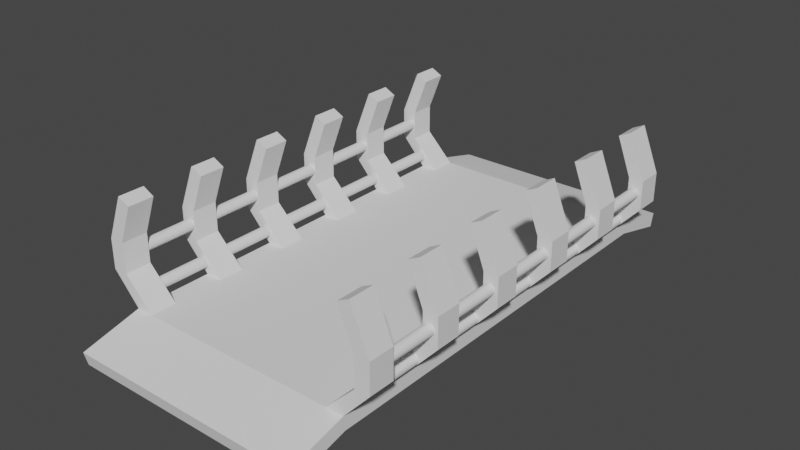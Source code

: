 # Source: MiddleBridge.blend  (saved by Blender 2.91.10; exported with 4.5.12 LTS)
import bpy
from mathutils import Matrix  # noqa: F401  (used for matrix-valued properties, if any)

bpy.ops.wm.read_factory_settings(use_empty=True)
scene = bpy.context.scene
scene.name = 'Scene'

# ---- collections
col_collection = bpy.data.collections.new('Collection'); scene.collection.children.link(col_collection)

# ---- world
world_world = bpy.data.worlds.new('World'); scene.world = world_world
world_world.use_nodes = True; world_world.node_tree.nodes.clear()
_N = world_world.node_tree.nodes; _L = world_world.node_tree.links
n0 = _N.new('ShaderNodeOutputWorld'); n0.name = 'World Output'; n0.location = (300, 300)
n1 = _N.new('ShaderNodeBackground'); n1.name = 'Background'; n1.location = (10, 300)
n1.inputs[0].default_value = (0.05088, 0.05088, 0.05088, 1.0)
_L.new(n1.outputs[0], n0.inputs[0])
n0.is_active_output = True
world_world.color = (0.05088, 0.05088, 0.05088)
world_world.use_sun_shadow = False
world_world.sun_shadow_jitter_overblur = 0.0

# ---- meshes
me_plane = bpy.data.meshes.new('Plane')
me_plane.from_pydata([(3.4, -7.0, 0.0), (3.4, 7.0, 0.0), (3.4, -6.125, 0.0), (3.4, -5.25, 0.0), (3.4, -4.375, 0.0), (3.4, -3.5, 0.0), (3.4, -2.625, 0.0), (3.4, -1.75, 0.0), (3.4, -0.875, 0.0), (3.4, 0.0, 0.0), (3.4, 0.875, 0.0), (3.4, 1.75, 0.0), (3.4, 2.625, 0.0), (3.4, 3.5, 0.0), (3.4, 4.375, 0.0), (3.4, 5.25, 0.0), (3.4, 6.125, 0.0), (3.4, -9.0, -0.5), (3.4, 9.0, -0.5), (0.0, -7.0, 0.0), (0.0, 7.0, 0.0), (0.0, -6.125, 0.0), (0.0, -5.25, 0.0), (0.0, -4.375, 0.0), (0.0, -3.5, 0.0), (0.0, -2.625, 0.0), (0.0, -1.75, 0.0), (0.0, -0.875, 0.0), (0.0, 0.0, 0.0), (0.0, 0.875, 0.0), (0.0, 1.75, 0.0), (0.0, 2.625, 0.0), (0.0, 3.5, 0.0), (0.0, 4.375, 0.0), (0.0, 5.25, 0.0), (0.0, 6.125, 0.0), (0.0, -9.0, -0.5), (0.0, 9.0, -0.5), (4.0, -7.0, 0.0), (4.0, 7.0, 0.0), (4.0, -6.125, 0.0), (4.0, -5.25, 0.0), (4.0, -4.375, 0.0), (4.0, -3.5, 0.0), (4.0, -2.625, 0.0), (4.0, -1.75, 0.0), (4.0, -0.875, 0.0), (4.0, 0.0, 0.0), (4.0, 0.875, 0.0), (4.0, 1.75, 0.0), (4.0, 2.625, 0.0), (4.0, 3.5, 0.0), (4.0, 4.375, 0.0), (4.0, 5.25, 0.0), (4.0, 6.125, 0.0), (4.0, -9.0, -0.5), (4.0, 9.0, -0.5), (3.4, -6.941, -0.4764), (3.4, 6.941, -0.4764), (3.4, -6.125, -0.48), (3.4, -5.25, -0.48), (3.4, -4.375, -0.48), (3.4, -3.5, -0.48), (3.4, -2.625, -0.48), (3.4, -1.75, -0.48), (3.4, -0.875, -0.48), (3.4, 0.0, -0.48), (3.4, 0.875, -0.48), (3.4, 1.75, -0.48), (3.4, 2.625, -0.48), (3.4, 3.5, -0.48), (3.4, 4.375, -0.48), (3.4, 5.25, -0.48), (3.4, 6.125, -0.48), (3.4, -8.884, -0.9657), (3.4, 8.884, -0.9657), (0.0, -6.941, -0.4764), (0.0, 6.941, -0.4764), (0.0, -6.125, -0.48), (0.0, -5.25, -0.48), (0.0, -4.375, -0.48), (0.0, -3.5, -0.48), (0.0, -2.625, -0.48), (0.0, -1.75, -0.48), (0.0, -0.875, -0.48), (0.0, 0.0, -0.48), (0.0, 0.875, -0.48), (0.0, 1.75, -0.48), (0.0, 2.625, -0.48), (0.0, 3.5, -0.48), (0.0, 4.375, -0.48), (0.0, 5.25, -0.48), (0.0, 6.125, -0.48), (0.0, -8.884, -0.9657), (0.0, 8.884, -0.9657), (4.0, -6.941, -0.4764), (4.0, 6.941, -0.4764), (4.0, -6.125, -0.48), (4.0, -5.25, -0.48), (4.0, -4.375, -0.48), (4.0, -3.5, -0.48), (4.0, -2.625, -0.48), (4.0, -1.75, -0.48), (4.0, -0.875, -0.48), (4.0, 0.0, -0.48), (4.0, 0.875, -0.48), (4.0, 1.75, -0.48), (4.0, 2.625, -0.48), (4.0, 3.5, -0.48), (4.0, 4.375, -0.48), (4.0, 5.25, -0.48), (4.0, 6.125, -0.48), (4.0, -8.884, -0.9657), (4.0, 8.884, -0.9657), (4.4, 6.125, 1.0), (4.4, 7.0, 1.0), (4.4, -7.0, 1.0), (4.4, -6.125, 1.0), (4.4, -4.375, 1.0), (4.4, -3.5, 1.0), (4.4, -1.75, 1.0), (4.4, -0.875, 1.0), (4.4, 0.875, 1.0), (4.4, 1.75, 1.0), (4.4, 3.5, 1.0), (4.4, 4.375, 1.0), (4.9, 6.125, 1.0), (4.9, 7.0, 1.0), (4.9, -7.0, 1.0), (4.9, -6.125, 1.0), (4.9, -4.375, 1.0), (4.9, -3.5, 1.0), (4.9, -1.75, 1.0), (4.9, -0.875, 1.0), (4.9, 0.875, 1.0), (4.9, 1.75, 1.0), (4.9, 3.5, 1.0), (4.9, 4.375, 1.0), (4.4, 6.125, 2.0), (4.4, 7.0, 2.0), (4.4, -7.0, 2.0), (4.4, -6.125, 2.0), (4.4, -4.375, 2.0), (4.4, -3.5, 2.0), (4.4, -1.75, 2.0), (4.4, -0.875, 2.0), (4.4, 0.875, 2.0), (4.4, 1.75, 2.0), (4.4, 3.5, 2.0), (4.4, 4.375, 2.0), (4.9, 6.125, 2.0), (4.9, 7.0, 2.0), (4.9, -7.0, 2.0), (4.9, -6.125, 2.0), (4.9, -4.375, 2.0), (4.9, -3.5, 2.0), (4.9, -1.75, 2.0), (4.9, -0.875, 2.0), (4.9, 0.875, 2.0), (4.9, 1.75, 2.0), (4.9, 3.5, 2.0), (4.9, 4.375, 2.0), (3.9, 6.125, 3.3), (3.9, 7.0, 3.3), (3.9, -7.0, 3.3), (3.9, -6.125, 3.3), (3.9, -4.375, 3.3), (3.9, -3.5, 3.3), (3.9, -1.75, 3.3), (3.9, -0.875, 3.3), (3.9, 0.875, 3.3), (3.9, 1.75, 3.3), (3.9, 3.5, 3.3), (3.9, 4.375, 3.3), (4.3, 6.125, 3.5), (4.3, 7.0, 3.5), (4.3, -7.0, 3.5), (4.3, -6.125, 3.5), (4.3, -4.375, 3.5), (4.3, -3.5, 3.5), (4.3, -1.75, 3.5), (4.3, -0.875, 3.5), (4.3, 0.875, 3.5), (4.3, 1.75, 3.5), (4.3, 3.5, 3.5), (4.3, 4.375, 3.5)], [], [(35, 16, 1, 20), (19, 0, 2, 21), (21, 2, 3, 22), (22, 3, 4, 23), (23, 4, 5, 24), (24, 5, 6, 25), (25, 6, 7, 26), (26, 7, 8, 27), (27, 8, 9, 28), (28, 9, 10, 29), (29, 10, 11, 30), (30, 11, 12, 31), (31, 12, 13, 32), (32, 13, 14, 33), (33, 14, 15, 34), (34, 15, 16, 35), (20, 1, 18, 37), (0, 19, 36, 17), (5, 4, 118, 119), (7, 6, 44, 45), (15, 14, 52, 53), (39, 1, 115, 127), (38, 40, 129, 128), (16, 15, 53, 54), (9, 8, 46, 47), (46, 8, 121, 133), (10, 9, 47, 48), (3, 2, 40, 41), (0, 17, 55, 38), (11, 10, 122, 123), (4, 3, 41, 42), (18, 1, 39, 56), (12, 11, 49, 50), (54, 39, 127, 126), (13, 12, 50, 51), (6, 5, 43, 44), (92, 77, 58, 73), (76, 78, 59, 57), (78, 79, 60, 59), (79, 80, 61, 60), (80, 81, 62, 61), (81, 82, 63, 62), (82, 83, 64, 63), (83, 84, 65, 64), (84, 85, 66, 65), (85, 86, 67, 66), (86, 87, 68, 67), (87, 88, 69, 68), (88, 89, 70, 69), (89, 90, 71, 70), (90, 91, 72, 71), (91, 92, 73, 72), (77, 94, 75, 58), (57, 74, 93, 76), (71, 109, 108, 70), (64, 102, 101, 63), (72, 110, 109, 71), (65, 103, 102, 64), (58, 96, 111, 73), (73, 111, 110, 72), (66, 104, 103, 65), (59, 97, 95, 57), (67, 105, 104, 66), (60, 98, 97, 59), (57, 95, 112, 74), (68, 106, 105, 67), (61, 99, 98, 60), (75, 113, 96, 58), (69, 107, 106, 68), (62, 100, 99, 61), (70, 108, 107, 69), (63, 101, 100, 62), (17, 36, 93, 74), (37, 18, 75, 94), (20, 37, 94, 77), (36, 19, 76, 93), (34, 35, 92, 91), (33, 34, 91, 90), (32, 33, 90, 89), (31, 32, 89, 88), (30, 31, 88, 87), (29, 30, 87, 86), (28, 29, 86, 85), (27, 28, 85, 84), (26, 27, 84, 83), (25, 26, 83, 82), (24, 25, 82, 81), (23, 24, 81, 80), (22, 23, 80, 79), (21, 22, 79, 78), (19, 21, 78, 76), (35, 20, 77, 92), (39, 54, 111, 96), (40, 38, 95, 97), (41, 40, 97, 98), (42, 41, 98, 99), (43, 42, 99, 100), (44, 43, 100, 101), (45, 44, 101, 102), (46, 45, 102, 103), (47, 46, 103, 104), (48, 47, 104, 105), (49, 48, 105, 106), (50, 49, 106, 107), (51, 50, 107, 108), (52, 51, 108, 109), (53, 52, 109, 110), (54, 53, 110, 111), (38, 55, 112, 95), (56, 39, 96, 113), (55, 17, 74, 112), (18, 56, 113, 75), (121, 120, 144, 145), (134, 135, 159, 158), (114, 126, 150, 138), (119, 118, 142, 143), (132, 133, 157, 156), (127, 115, 139, 151), (49, 11, 123, 135), (48, 49, 135, 134), (16, 54, 126, 114), (52, 14, 125, 137), (4, 42, 130, 118), (14, 13, 124, 125), (42, 43, 131, 130), (13, 51, 136, 124), (40, 2, 117, 129), (8, 7, 120, 121), (7, 45, 132, 120), (1, 16, 114, 115), (51, 52, 137, 136), (0, 38, 128, 116), (2, 0, 116, 117), (43, 5, 119, 131), (10, 48, 134, 122), (45, 46, 133, 132), (144, 156, 180, 168), (159, 147, 171, 183), (150, 151, 175, 174), (148, 160, 184, 172), (146, 158, 182, 170), (149, 148, 172, 173), (129, 117, 141, 153), (136, 137, 161, 160), (123, 122, 146, 147), (116, 128, 152, 140), (137, 125, 149, 161), (125, 124, 148, 149), (122, 134, 158, 146), (124, 136, 160, 148), (126, 127, 151, 150), (135, 123, 147, 159), (120, 132, 156, 144), (128, 129, 153, 152), (118, 130, 154, 142), (115, 114, 138, 139), (133, 121, 145, 157), (130, 131, 155, 154), (131, 119, 143, 155), (117, 116, 140, 141), (152, 153, 177, 176), (142, 154, 178, 166), (139, 138, 162, 163), (157, 145, 169, 181), (154, 155, 179, 178), (155, 143, 167, 179), (141, 140, 164, 165), (151, 139, 163, 175), (156, 157, 181, 180), (143, 142, 166, 167), (138, 150, 174, 162), (158, 159, 183, 182), (145, 144, 168, 169), (153, 141, 165, 177), (160, 161, 185, 184), (147, 146, 170, 171), (140, 152, 176, 164), (161, 149, 173, 185), (163, 162, 174, 175), (173, 172, 184, 185), (171, 170, 182, 183), (167, 166, 178, 179), (169, 168, 180, 181), (165, 164, 176, 177)])
_uv = me_plane.uv_layers.new(name='UVMap')
_uv.uv.foreach_set('vector', [0.5, 0.9375, 1.0, 0.9375, 1.0, 1.0, 0.5, 1.0, 0.5, 0.0, 1.0, 0.0, 1.0, 0.0625, 0.5, 0.0625, 0.5, 0.0625, 1.0, 0.0625, 1.0, 0.125, 0.5, 0.125, 0.5, 0.125, 1.0, 0.125, 1.0, 0.1875, 0.5, 0.1875, 0.5, 0.1875, 1.0, 0.1875, 1.0, 0.25, 0.5, 0.25, 0.5, 0.25, 1.0, 0.25, 1.0, 0.3125, 0.5, 0.3125, 0.5, 0.3125, 1.0, 0.3125, 1.0, 0.375, 0.5, 0.375, 0.5, 0.375, 1.0, 0.375, 1.0, 0.4375, 0.5, 0.4375, 0.5, 0.4375, 1.0, 0.4375, 1.0, 0.5, 0.5, 0.5, 0.5, 0.5, 1.0, 0.5, 1.0, 0.5625, 0.5, 0.5625, 0.5, 0.5625, 1.0, 0.5625, 1.0, 0.625, 0.5, 0.625, 0.5, 0.625, 1.0, 0.625, 1.0, 0.6875, 0.5, 0.6875, 0.5, 0.6875, 1.0, 0.6875, 1.0, 0.75, 0.5, 0.75, 0.5, 0.75, 1.0, 0.75, 1.0, 0.8125, 0.5, 0.8125, 0.5, 0.8125, 1.0, 0.8125, 1.0, 0.875, 0.5, 0.875, 0.5, 0.875, 1.0, 0.875, 1.0, 0.9375, 0.5, 0.9375, 0.5, 1.0, 1.0, 1.0, 1.0, 1.0, 0.5, 1.0, 1.0, 0.0, 0.5, 0.0, 0.5, 0.0, 1.0, 0.0, 1.0, 0.25, 1.0, 0.1875, 1.0, 0.1875, 1.0, 0.25, 1.0, 0.375, 1.0, 0.3125, 1.0, 0.3125, 1.0, 0.375, 1.0, 0.875, 1.0, 0.8125, 1.0, 0.8125, 1.0, 0.875, 1.0, 1.0, 1.0, 1.0, 1.0, 1.0, 1.0, 1.0, 1.0, 0.0, 1.0, 0.0625, 1.0, 0.0625, 1.0, 0.0, 1.0, 0.9375, 1.0, 0.875, 1.0, 0.875, 1.0, 0.9375, 1.0, 0.5, 1.0, 0.4375, 1.0, 0.4375, 1.0, 0.5, 1.0, 0.4375, 1.0, 0.4375, 1.0, 0.4375, 1.0, 0.4375, 1.0, 0.5625, 1.0, 0.5, 1.0, 0.5, 1.0, 0.5625, 1.0, 0.125, 1.0, 0.0625, 1.0, 0.0625, 1.0, 0.125, 1.0, 0.0, 1.0, 0.0, 1.0, 0.0, 1.0, 0.0, 1.0, 0.625, 1.0, 0.5625, 1.0, 0.5625, 1.0, 0.625, 1.0, 0.1875, 1.0, 0.125, 1.0, 0.125, 1.0, 0.1875, 1.0, 1.0, 1.0, 1.0, 1.0, 1.0, 1.0, 1.0, 1.0, 0.6875, 1.0, 0.625, 1.0, 0.625, 1.0, 0.6875, 1.0, 0.9375, 1.0, 1.0, 1.0, 1.0, 1.0, 0.9375, 1.0, 0.75, 1.0, 0.6875, 1.0, 0.6875, 1.0, 0.75, 1.0, 0.3125, 1.0, 0.25, 1.0, 0.25, 1.0, 0.3125, 0.5, 0.9375, 0.5, 1.0, 1.0, 1.0, 1.0, 0.9375, 0.5, 0.0, 0.5, 0.0625, 1.0, 0.0625, 1.0, 0.0, 0.5, 0.0625, 0.5, 0.125, 1.0, 0.125, 1.0, 0.0625, 0.5, 0.125, 0.5, 0.1875, 1.0, 0.1875, 1.0, 0.125, 0.5, 0.1875, 0.5, 0.25, 1.0, 0.25, 1.0, 0.1875, 0.5, 0.25, 0.5, 0.3125, 1.0, 0.3125, 1.0, 0.25, 0.5, 0.3125, 0.5, 0.375, 1.0, 0.375, 1.0, 0.3125, 0.5, 0.375, 0.5, 0.4375, 1.0, 0.4375, 1.0, 0.375, 0.5, 0.4375, 0.5, 0.5, 1.0, 0.5, 1.0, 0.4375, 0.5, 0.5, 0.5, 0.5625, 1.0, 0.5625, 1.0, 0.5, 0.5, 0.5625, 0.5, 0.625, 1.0, 0.625, 1.0, 0.5625, 0.5, 0.625, 0.5, 0.6875, 1.0, 0.6875, 1.0, 0.625, 0.5, 0.6875, 0.5, 0.75, 1.0, 0.75, 1.0, 0.6875, 0.5, 0.75, 0.5, 0.8125, 1.0, 0.8125, 1.0, 0.75, 0.5, 0.8125, 0.5, 0.875, 1.0, 0.875, 1.0, 0.8125, 0.5, 0.875, 0.5, 0.9375, 1.0, 0.9375, 1.0, 0.875, 0.5, 1.0, 0.5, 1.0, 1.0, 1.0, 1.0, 1.0, 1.0, 0.0, 1.0, 0.0, 0.5, 0.0, 0.5, 0.0, 1.0, 0.8125, 1.0, 0.8125, 1.0, 0.75, 1.0, 0.75, 1.0, 0.375, 1.0, 0.375, 1.0, 0.3125, 1.0, 0.3125, 1.0, 0.875, 1.0, 0.875, 1.0, 0.8125, 1.0, 0.8125, 1.0, 0.4375, 1.0, 0.4375, 1.0, 0.375, 1.0, 0.375, 1.0, 1.0, 1.0, 1.0, 1.0, 0.9375, 1.0, 0.9375, 1.0, 0.9375, 1.0, 0.9375, 1.0, 0.875, 1.0, 0.875, 1.0, 0.5, 1.0, 0.5, 1.0, 0.4375, 1.0, 0.4375, 1.0, 0.0625, 1.0, 0.0625, 1.0, 0.0, 1.0, 0.0, 1.0, 0.5625, 1.0, 0.5625, 1.0, 0.5, 1.0, 0.5, 1.0, 0.125, 1.0, 0.125, 1.0, 0.0625, 1.0, 0.0625, 1.0, 0.0, 1.0, 0.0, 1.0, 0.0, 1.0, 0.0, 1.0, 0.625, 1.0, 0.625, 1.0, 0.5625, 1.0, 0.5625, 1.0, 0.1875, 1.0, 0.1875, 1.0, 0.125, 1.0, 0.125, 1.0, 1.0, 1.0, 1.0, 1.0, 1.0, 1.0, 1.0, 1.0, 0.6875, 1.0, 0.6875, 1.0, 0.625, 1.0, 0.625, 1.0, 0.25, 1.0, 0.25, 1.0, 0.1875, 1.0, 0.1875, 1.0, 0.75, 1.0, 0.75, 1.0, 0.6875, 1.0, 0.6875, 1.0, 0.3125, 1.0, 0.3125, 1.0, 0.25, 1.0, 0.25, 1.0, 0.0, 0.5, 0.0, 0.5, 0.0, 1.0, 0.0, 0.5, 1.0, 1.0, 1.0, 1.0, 1.0, 0.5, 1.0, 0.5, 1.0, 0.5, 1.0, 0.5, 1.0, 0.5, 1.0, 0.5, 0.0, 0.5, 0.0, 0.5, 0.0, 0.5, 0.0, 0.5, 0.875, 0.5, 0.9375, 0.5, 0.9375, 0.5, 0.875, 0.5, 0.8125, 0.5, 0.875, 0.5, 0.875, 0.5, 0.8125, 0.5, 0.75, 0.5, 0.8125, 0.5, 0.8125, 0.5, 0.75, 0.5, 0.6875, 0.5, 0.75, 0.5, 0.75, 0.5, 0.6875, 0.5, 0.625, 0.5, 0.6875, 0.5, 0.6875, 0.5, 0.625, 0.5, 0.5625, 0.5, 0.625, 0.5, 0.625, 0.5, 0.5625, 0.5, 0.5, 0.5, 0.5625, 0.5, 0.5625, 0.5, 0.5, 0.5, 0.4375, 0.5, 0.5, 0.5, 0.5, 0.5, 0.4375, 0.5, 0.375, 0.5, 0.4375, 0.5, 0.4375, 0.5, 0.375, 0.5, 0.3125, 0.5, 0.375, 0.5, 0.375, 0.5, 0.3125, 0.5, 0.25, 0.5, 0.3125, 0.5, 0.3125, 0.5, 0.25, 0.5, 0.1875, 0.5, 0.25, 0.5, 0.25, 0.5, 0.1875, 0.5, 0.125, 0.5, 0.1875, 0.5, 0.1875, 0.5, 0.125, 0.5, 0.0625, 0.5, 0.125, 0.5, 0.125, 0.5, 0.0625, 0.5, 0.0, 0.5, 0.0625, 0.5, 0.0625, 0.5, 0.0, 0.5, 0.9375, 0.5, 1.0, 0.5, 1.0, 0.5, 0.9375, 1.0, 1.0, 1.0, 0.9375, 1.0, 0.9375, 1.0, 1.0, 1.0, 0.0625, 1.0, 0.0, 1.0, 0.0, 1.0, 0.0625, 1.0, 0.125, 1.0, 0.0625, 1.0, 0.0625, 1.0, 0.125, 1.0, 0.1875, 1.0, 0.125, 1.0, 0.125, 1.0, 0.1875, 1.0, 0.25, 1.0, 0.1875, 1.0, 0.1875, 1.0, 0.25, 1.0, 0.3125, 1.0, 0.25, 1.0, 0.25, 1.0, 0.3125, 1.0, 0.375, 1.0, 0.3125, 1.0, 0.3125, 1.0, 0.375, 1.0, 0.4375, 1.0, 0.375, 1.0, 0.375, 1.0, 0.4375, 1.0, 0.5, 1.0, 0.4375, 1.0, 0.4375, 1.0, 0.5, 1.0, 0.5625, 1.0, 0.5, 1.0, 0.5, 1.0, 0.5625, 1.0, 0.625, 1.0, 0.5625, 1.0, 0.5625, 1.0, 0.625, 1.0, 0.6875, 1.0, 0.625, 1.0, 0.625, 1.0, 0.6875, 1.0, 0.75, 1.0, 0.6875, 1.0, 0.6875, 1.0, 0.75, 1.0, 0.8125, 1.0, 0.75, 1.0, 0.75, 1.0, 0.8125, 1.0, 0.875, 1.0, 0.8125, 1.0, 0.8125, 1.0, 0.875, 1.0, 0.9375, 1.0, 0.875, 1.0, 0.875, 1.0, 0.9375, 1.0, 0.0, 1.0, 0.0, 1.0, 0.0, 1.0, 0.0, 1.0, 1.0, 1.0, 1.0, 1.0, 1.0, 1.0, 1.0, 1.0, 0.0, 1.0, 0.0, 1.0, 0.0, 1.0, 0.0, 1.0, 1.0, 1.0, 1.0, 1.0, 1.0, 1.0, 1.0, 1.0, 0.4375, 1.0, 0.375, 1.0, 0.375, 1.0, 0.4375, 1.0, 0.5625, 1.0, 0.625, 1.0, 0.625, 1.0, 0.5625, 1.0, 0.9375, 1.0, 0.9375, 1.0, 0.9375, 1.0, 0.9375, 1.0, 0.25, 1.0, 0.1875, 1.0, 0.1875, 1.0, 0.25, 1.0, 0.375, 1.0, 0.4375, 1.0, 0.4375, 1.0, 0.375, 1.0, 1.0, 1.0, 1.0, 1.0, 1.0, 1.0, 1.0, 1.0, 0.625, 1.0, 0.625, 1.0, 0.625, 1.0, 0.625, 1.0, 0.5625, 1.0, 0.625, 1.0, 0.625, 1.0, 0.5625, 1.0, 0.9375, 1.0, 0.9375, 1.0, 0.9375, 1.0, 0.9375, 1.0, 0.8125, 1.0, 0.8125, 1.0, 0.8125, 1.0, 0.8125, 1.0, 0.1875, 1.0, 0.1875, 1.0, 0.1875, 1.0, 0.1875, 1.0, 0.8125, 1.0, 0.75, 1.0, 0.75, 1.0, 0.8125, 1.0, 0.1875, 1.0, 0.25, 1.0, 0.25, 1.0, 0.1875, 1.0, 0.75, 1.0, 0.75, 1.0, 0.75, 1.0, 0.75, 1.0, 0.0625, 1.0, 0.0625, 1.0, 0.0625, 1.0, 0.0625, 1.0, 0.4375, 1.0, 0.375, 1.0, 0.375, 1.0, 0.4375, 1.0, 0.375, 1.0, 0.375, 1.0, 0.375, 1.0, 0.375, 1.0, 1.0, 1.0, 0.9375, 1.0, 0.9375, 1.0, 1.0, 1.0, 0.75, 1.0, 0.8125, 1.0, 0.8125, 1.0, 0.75, 1.0, 0.0, 1.0, 0.0, 1.0, 0.0, 1.0, 0.0, 1.0, 0.0625, 1.0, 0.0, 1.0, 0.0, 1.0, 0.0625, 1.0, 0.25, 1.0, 0.25, 1.0, 0.25, 1.0, 0.25, 1.0, 0.5625, 1.0, 0.5625, 1.0, 0.5625, 1.0, 0.5625, 1.0, 0.375, 1.0, 0.4375, 1.0, 0.4375, 1.0, 0.375, 1.0, 0.375, 1.0, 0.375, 1.0, 0.375, 1.0, 0.375, 1.0, 0.625, 1.0, 0.625, 1.0, 0.625, 1.0, 0.625, 1.0, 0.9375, 1.0, 1.0, 1.0, 1.0, 1.0, 0.9375, 1.0, 0.75, 1.0, 0.75, 1.0, 0.75, 1.0, 0.75, 1.0, 0.5625, 1.0, 0.5625, 1.0, 0.5625, 1.0, 0.5625, 1.0, 0.8125, 1.0, 0.75, 1.0, 0.75, 1.0, 0.8125, 1.0, 0.0625, 1.0, 0.0625, 1.0, 0.0625, 1.0, 0.0625, 1.0, 0.75, 1.0, 0.8125, 1.0, 0.8125, 1.0, 0.75, 1.0, 0.625, 1.0, 0.5625, 1.0, 0.5625, 1.0, 0.625, 1.0, 0.0, 1.0, 0.0, 1.0, 0.0, 1.0, 0.0, 1.0, 0.8125, 1.0, 0.8125, 1.0, 0.8125, 1.0, 0.8125, 1.0, 0.8125, 1.0, 0.75, 1.0, 0.75, 1.0, 0.8125, 1.0, 0.5625, 1.0, 0.5625, 1.0, 0.5625, 1.0, 0.5625, 1.0, 0.75, 1.0, 0.75, 1.0, 0.75, 1.0, 0.75, 1.0, 0.9375, 1.0, 1.0, 1.0, 1.0, 1.0, 0.9375, 1.0, 0.625, 1.0, 0.625, 1.0, 0.625, 1.0, 0.625, 1.0, 0.375, 1.0, 0.375, 1.0, 0.375, 1.0, 0.375, 1.0, 0.0, 1.0, 0.0625, 1.0, 0.0625, 1.0, 0.0, 1.0, 0.1875, 1.0, 0.1875, 1.0, 0.1875, 1.0, 0.1875, 1.0, 1.0, 1.0, 0.9375, 1.0, 0.9375, 1.0, 1.0, 1.0, 0.4375, 1.0, 0.4375, 1.0, 0.4375, 1.0, 0.4375, 1.0, 0.1875, 1.0, 0.25, 1.0, 0.25, 1.0, 0.1875, 1.0, 0.25, 1.0, 0.25, 1.0, 0.25, 1.0, 0.25, 1.0, 0.0625, 1.0, 0.0, 1.0, 0.0, 1.0, 0.0625, 1.0, 0.0, 1.0, 0.0625, 1.0, 0.0625, 1.0, 0.0, 1.0, 0.1875, 1.0, 0.1875, 1.0, 0.1875, 1.0, 0.1875, 1.0, 1.0, 1.0, 0.9375, 1.0, 0.9375, 1.0, 1.0, 1.0, 0.4375, 1.0, 0.4375, 1.0, 0.4375, 1.0, 0.4375, 1.0, 0.1875, 1.0, 0.25, 1.0, 0.25, 1.0, 0.1875, 1.0, 0.25, 1.0, 0.25, 1.0, 0.25, 1.0, 0.25, 1.0, 0.0625, 1.0, 0.0, 1.0, 0.0, 1.0, 0.0625, 1.0, 1.0, 1.0, 1.0, 1.0, 1.0, 1.0, 1.0, 1.0, 0.375, 1.0, 0.4375, 1.0, 0.4375, 1.0, 0.375, 1.0, 0.25, 1.0, 0.1875, 1.0, 0.1875, 1.0, 0.25, 1.0, 0.9375, 1.0, 0.9375, 1.0, 0.9375, 1.0, 0.9375, 1.0, 0.5625, 1.0, 0.625, 1.0, 0.625, 1.0, 0.5625, 1.0, 0.4375, 1.0, 0.375, 1.0, 0.375, 1.0, 0.4375, 1.0, 0.0625, 1.0, 0.0625, 1.0, 0.0625, 1.0, 0.0625, 1.0, 0.75, 1.0, 0.8125, 1.0, 0.8125, 1.0, 0.75, 1.0, 0.625, 1.0, 0.5625, 1.0, 0.5625, 1.0, 0.625, 1.0, 0.0, 1.0, 0.0, 1.0, 0.0, 1.0, 0.0, 1.0, 0.8125, 1.0, 0.8125, 1.0, 0.8125, 1.0, 0.8125, 1.0, 1.0, 1.0, 0.9375, 1.0, 0.9375, 1.0, 1.0, 1.0, 0.8125, 1.0, 0.75, 1.0, 0.75, 1.0, 0.8125, 1.0, 0.625, 1.0, 0.5625, 1.0, 0.5625, 1.0, 0.625, 1.0, 0.25, 1.0, 0.1875, 1.0, 0.1875, 1.0, 0.25, 1.0, 0.4375, 1.0, 0.375, 1.0, 0.375, 1.0, 0.4375, 1.0, 0.0625, 1.0, 0.0, 1.0, 0.0, 1.0, 0.0625])
me_plane.use_remesh_fix_poles = True
me_plane.use_remesh_preserve_attributes = False
me_plane.use_mirror_vertex_groups = False
me_plane.update()
me_cylinder_001 = bpy.data.meshes.new('Cylinder.001')
me_cylinder_001.from_pydata([(-21.69, 1.0, -35.92), (-21.69, 1.0, 35.92), (-21.5, 0.9808, -35.92), (-21.5, 0.9808, 35.92), (-21.31, 0.9239, -35.92), (-21.31, 0.9239, 35.92), (-21.14, 0.8315, -35.92), (-21.14, 0.8315, 35.92), (-20.99, 0.7071, -35.92), (-20.99, 0.7071, 35.92), (-20.86, 0.5556, -35.92), (-20.86, 0.5556, 35.92), (-20.77, 0.3827, -35.92), (-20.77, 0.3827, 35.92), (-20.71, 0.1951, -35.92), (-20.71, 0.1951, 35.92), (-20.69, -1.451e-06, -35.92), (-20.69, 1.602e-06, 35.92), (-20.71, -0.1951, -35.92), (-20.71, -0.1951, 35.92), (-20.77, -0.3827, -35.92), (-20.77, -0.3827, 35.92), (-20.86, -0.5556, -35.92), (-20.86, -0.5556, 35.92), (-20.99, -0.7071, -35.92), (-20.99, -0.7071, 35.92), (-21.14, -0.8315, -35.92), (-21.14, -0.8315, 35.92), (-21.31, -0.9239, -35.92), (-21.31, -0.9239, 35.92), (-21.5, -0.9808, -35.92), (-21.5, -0.9808, 35.92), (-21.69, -1.0, -35.92), (-21.69, -1.0, 35.92), (-21.89, -0.9808, -35.92), (-21.89, -0.9808, 35.92), (-22.08, -0.9239, -35.92), (-22.08, -0.9239, 35.92), (-22.25, -0.8315, -35.92), (-22.25, -0.8315, 35.92), (-22.4, -0.7071, -35.92), (-22.4, -0.7071, 35.92), (-22.52, -0.5556, -35.92), (-22.52, -0.5556, 35.92), (-22.62, -0.3827, -35.92), (-22.62, -0.3827, 35.92), (-22.67, -0.1951, -35.92), (-22.67, -0.1951, 35.92), (-22.69, -5.608e-07, -35.92), (-22.69, 2.492e-06, 35.92), (-22.67, 0.1951, -35.92), (-22.67, 0.1951, 35.92), (-22.62, 0.3827, -35.92), (-22.62, 0.3827, 35.92), (-22.52, 0.5556, -35.92), (-22.52, 0.5556, 35.92), (-22.4, 0.7071, -35.92), (-22.4, 0.7071, 35.92), (-22.25, 0.8315, -35.92), (-22.25, 0.8315, 35.92), (-22.08, 0.9239, -35.92), (-22.08, 0.9239, 35.92), (-21.89, 0.9808, -35.92), (-21.89, 0.9808, 35.92), (-24.34, 6.82, -35.92), (-24.34, 6.82, 35.92), (-24.14, 6.801, -35.92), (-24.14, 6.801, 35.92), (-23.96, 6.744, -35.92), (-23.96, 6.744, 35.92), (-23.78, 6.652, -35.92), (-23.78, 6.652, 35.92), (-23.63, 6.527, -35.92), (-23.63, 6.527, 35.92), (-23.51, 6.376, -35.92), (-23.51, 6.376, 35.92), (-23.41, 6.203, -35.92), (-23.41, 6.203, 35.92), (-23.36, 6.015, -35.92), (-23.36, 6.015, 35.92), (-23.34, 5.82, -35.92), (-23.34, 5.82, 35.92), (-23.36, 5.625, -35.92), (-23.36, 5.625, 35.92), (-23.41, 5.437, -35.92), (-23.41, 5.437, 35.92), (-23.51, 5.265, -35.92), (-23.51, 5.265, 35.92), (-23.63, 5.113, -35.92), (-23.63, 5.113, 35.92), (-23.78, 4.989, -35.92), (-23.78, 4.989, 35.92), (-23.96, 4.896, -35.92), (-23.96, 4.896, 35.92), (-24.14, 4.839, -35.92), (-24.14, 4.839, 35.92), (-24.34, 4.82, -35.92), (-24.34, 4.82, 35.92), (-24.53, 4.839, -35.92), (-24.53, 4.839, 35.92), (-24.72, 4.896, -35.92), (-24.72, 4.896, 35.92), (-24.89, 4.989, -35.92), (-24.89, 4.989, 35.92), (-25.05, 5.113, -35.92), (-25.05, 5.113, 35.92), (-25.17, 5.265, -35.92), (-25.17, 5.265, 35.92), (-25.26, 5.437, -35.92), (-25.26, 5.437, 35.92), (-25.32, 5.625, -35.92), (-25.32, 5.625, 35.92), (-25.34, 5.82, -35.92), (-25.34, 5.82, 35.92), (-25.32, 6.015, -35.92), (-25.32, 6.015, 35.92), (-25.26, 6.203, -35.92), (-25.26, 6.203, 35.92), (-25.17, 6.376, -35.92), (-25.17, 6.376, 35.92), (-25.05, 6.527, -35.92), (-25.05, 6.527, 35.92), (-24.89, 6.652, -35.92), (-24.89, 6.652, 35.92), (-24.72, 6.744, -35.92), (-24.72, 6.744, 35.92), (-24.53, 6.801, -35.92), (-24.53, 6.801, 35.92)], [], [(0, 1, 3, 2), (2, 3, 5, 4), (4, 5, 7, 6), (6, 7, 9, 8), (8, 9, 11, 10), (10, 11, 13, 12), (12, 13, 15, 14), (14, 15, 17, 16), (16, 17, 19, 18), (18, 19, 21, 20), (20, 21, 23, 22), (22, 23, 25, 24), (24, 25, 27, 26), (26, 27, 29, 28), (28, 29, 31, 30), (30, 31, 33, 32), (32, 33, 35, 34), (34, 35, 37, 36), (36, 37, 39, 38), (38, 39, 41, 40), (40, 41, 43, 42), (42, 43, 45, 44), (44, 45, 47, 46), (46, 47, 49, 48), (48, 49, 51, 50), (50, 51, 53, 52), (52, 53, 55, 54), (54, 55, 57, 56), (56, 57, 59, 58), (58, 59, 61, 60), (3, 1, 63, 61, 59, 57, 55, 53, 51, 49, 47, 45, 43, 41, 39, 37, 35, 33, 31, 29, 27, 25, 23, 21, 19, 17, 15, 13, 11, 9, 7, 5), (60, 61, 63, 62), (62, 63, 1, 0), (0, 2, 4, 6, 8, 10, 12, 14, 16, 18, 20, 22, 24, 26, 28, 30, 32, 34, 36, 38, 40, 42, 44, 46, 48, 50, 52, 54, 56, 58, 60, 62), (64, 65, 67, 66), (66, 67, 69, 68), (68, 69, 71, 70), (70, 71, 73, 72), (72, 73, 75, 74), (74, 75, 77, 76), (76, 77, 79, 78), (78, 79, 81, 80), (80, 81, 83, 82), (82, 83, 85, 84), (84, 85, 87, 86), (86, 87, 89, 88), (88, 89, 91, 90), (90, 91, 93, 92), (92, 93, 95, 94), (94, 95, 97, 96), (96, 97, 99, 98), (98, 99, 101, 100), (100, 101, 103, 102), (102, 103, 105, 104), (104, 105, 107, 106), (106, 107, 109, 108), (108, 109, 111, 110), (110, 111, 113, 112), (112, 113, 115, 114), (114, 115, 117, 116), (116, 117, 119, 118), (118, 119, 121, 120), (120, 121, 123, 122), (122, 123, 125, 124), (67, 65, 127, 125, 123, 121, 119, 117, 115, 113, 111, 109, 107, 105, 103, 101, 99, 97, 95, 93, 91, 89, 87, 85, 83, 81, 79, 77, 75, 73, 71, 69), (124, 125, 127, 126), (126, 127, 65, 64), (64, 66, 68, 70, 72, 74, 76, 78, 80, 82, 84, 86, 88, 90, 92, 94, 96, 98, 100, 102, 104, 106, 108, 110, 112, 114, 116, 118, 120, 122, 124, 126)])
_uv = me_cylinder_001.uv_layers.new(name='UVMap')
_uv.uv.foreach_set('vector', [1.0, 0.5, 1.0, 1.0, 0.9688, 1.0, 0.9688, 0.5, 0.9688, 0.5, 0.9688, 1.0, 0.9375, 1.0, 0.9375, 0.5, 0.9375, 0.5, 0.9375, 1.0, 0.9062, 1.0, 0.9062, 0.5, 0.9062, 0.5, 0.9062, 1.0, 0.875, 1.0, 0.875, 0.5, 0.875, 0.5, 0.875, 1.0, 0.8438, 1.0, 0.8438, 0.5, 0.8438, 0.5, 0.8438, 1.0, 0.8125, 1.0, 0.8125, 0.5, 0.8125, 0.5, 0.8125, 1.0, 0.7812, 1.0, 0.7812, 0.5, 0.7812, 0.5, 0.7812, 1.0, 0.75, 1.0, 0.75, 0.5, 0.75, 0.5, 0.75, 1.0, 0.7188, 1.0, 0.7188, 0.5, 0.7188, 0.5, 0.7188, 1.0, 0.6875, 1.0, 0.6875, 0.5, 0.6875, 0.5, 0.6875, 1.0, 0.6562, 1.0, 0.6562, 0.5, 0.6562, 0.5, 0.6562, 1.0, 0.625, 1.0, 0.625, 0.5, 0.625, 0.5, 0.625, 1.0, 0.5938, 1.0, 0.5938, 0.5, 0.5938, 0.5, 0.5938, 1.0, 0.5625, 1.0, 0.5625, 0.5, 0.5625, 0.5, 0.5625, 1.0, 0.5312, 1.0, 0.5312, 0.5, 0.5312, 0.5, 0.5312, 1.0, 0.5, 1.0, 0.5, 0.5, 0.5, 0.5, 0.5, 1.0, 0.4688, 1.0, 0.4688, 0.5, 0.4688, 0.5, 0.4688, 1.0, 0.4375, 1.0, 0.4375, 0.5, 0.4375, 0.5, 0.4375, 1.0, 0.4062, 1.0, 0.4062, 0.5, 0.4062, 0.5, 0.4062, 1.0, 0.375, 1.0, 0.375, 0.5, 0.375, 0.5, 0.375, 1.0, 0.3438, 1.0, 0.3438, 0.5, 0.3438, 0.5, 0.3438, 1.0, 0.3125, 1.0, 0.3125, 0.5, 0.3125, 0.5, 0.3125, 1.0, 0.2812, 1.0, 0.2812, 0.5, 0.2812, 0.5, 0.2812, 1.0, 0.25, 1.0, 0.25, 0.5, 0.25, 0.5, 0.25, 1.0, 0.2188, 1.0, 0.2188, 0.5, 0.2188, 0.5, 0.2188, 1.0, 0.1875, 1.0, 0.1875, 0.5, 0.1875, 0.5, 0.1875, 1.0, 0.1562, 1.0, 0.1562, 0.5, 0.1562, 0.5, 0.1562, 1.0, 0.125, 1.0, 0.125, 0.5, 0.125, 0.5, 0.125, 1.0, 0.09375, 1.0, 0.09375, 0.5, 0.09375, 0.5, 0.09375, 1.0, 0.0625, 1.0, 0.0625, 0.5, 0.2968, 0.4854, 0.25, 0.49, 0.2032, 0.4854, 0.1582, 0.4717, 0.1167, 0.4496, 0.08029, 0.4197, 0.05045, 0.3833, 0.02827, 0.3418, 0.01461, 0.2968, 0.01, 0.25, 0.01461, 0.2032, 0.02827, 0.1582, 0.05045, 0.1167, 0.08029, 0.08029, 0.1167, 0.05045, 0.1582, 0.02827, 0.2032, 0.01461, 0.25, 0.01, 0.2968, 0.01461, 0.3418, 0.02827, 0.3833, 0.05045, 0.4197, 0.08029, 0.4496, 0.1167, 0.4717, 0.1582, 0.4854, 0.2032, 0.49, 0.25, 0.4854, 0.2968, 0.4717, 0.3418, 0.4496, 0.3833, 0.4197, 0.4197, 0.3833, 0.4496, 0.3418, 0.4717, 0.0625, 0.5, 0.0625, 1.0, 0.03125, 1.0, 0.03125, 0.5, 0.03125, 0.5, 0.03125, 1.0, 0.0, 1.0, 0.0, 0.5, 0.75, 0.49, 0.7968, 0.4854, 0.8418, 0.4717, 0.8833, 0.4496, 0.9197, 0.4197, 0.9496, 0.3833, 0.9717, 0.3418, 0.9854, 0.2968, 0.99, 0.25, 0.9854, 0.2032, 0.9717, 0.1582, 0.9496, 0.1167, 0.9197, 0.08029, 0.8833, 0.05045, 0.8418, 0.02827, 0.7968, 0.01461, 0.75, 0.01, 0.7032, 0.01461, 0.6582, 0.02827, 0.6167, 0.05045, 0.5803, 0.08029, 0.5504, 0.1167, 0.5283, 0.1582, 0.5146, 0.2032, 0.51, 0.25, 0.5146, 0.2968, 0.5283, 0.3418, 0.5504, 0.3833, 0.5803, 0.4197, 0.6167, 0.4496, 0.6582, 0.4717, 0.7032, 0.4854, 1.0, 0.5, 1.0, 1.0, 0.9688, 1.0, 0.9688, 0.5, 0.9688, 0.5, 0.9688, 1.0, 0.9375, 1.0, 0.9375, 0.5, 0.9375, 0.5, 0.9375, 1.0, 0.9062, 1.0, 0.9062, 0.5, 0.9062, 0.5, 0.9062, 1.0, 0.875, 1.0, 0.875, 0.5, 0.875, 0.5, 0.875, 1.0, 0.8438, 1.0, 0.8438, 0.5, 0.8438, 0.5, 0.8438, 1.0, 0.8125, 1.0, 0.8125, 0.5, 0.8125, 0.5, 0.8125, 1.0, 0.7812, 1.0, 0.7812, 0.5, 0.7812, 0.5, 0.7812, 1.0, 0.75, 1.0, 0.75, 0.5, 0.75, 0.5, 0.75, 1.0, 0.7188, 1.0, 0.7188, 0.5, 0.7188, 0.5, 0.7188, 1.0, 0.6875, 1.0, 0.6875, 0.5, 0.6875, 0.5, 0.6875, 1.0, 0.6562, 1.0, 0.6562, 0.5, 0.6562, 0.5, 0.6562, 1.0, 0.625, 1.0, 0.625, 0.5, 0.625, 0.5, 0.625, 1.0, 0.5938, 1.0, 0.5938, 0.5, 0.5938, 0.5, 0.5938, 1.0, 0.5625, 1.0, 0.5625, 0.5, 0.5625, 0.5, 0.5625, 1.0, 0.5312, 1.0, 0.5312, 0.5, 0.5312, 0.5, 0.5312, 1.0, 0.5, 1.0, 0.5, 0.5, 0.5, 0.5, 0.5, 1.0, 0.4688, 1.0, 0.4688, 0.5, 0.4688, 0.5, 0.4688, 1.0, 0.4375, 1.0, 0.4375, 0.5, 0.4375, 0.5, 0.4375, 1.0, 0.4062, 1.0, 0.4062, 0.5, 0.4062, 0.5, 0.4062, 1.0, 0.375, 1.0, 0.375, 0.5, 0.375, 0.5, 0.375, 1.0, 0.3438, 1.0, 0.3438, 0.5, 0.3438, 0.5, 0.3438, 1.0, 0.3125, 1.0, 0.3125, 0.5, 0.3125, 0.5, 0.3125, 1.0, 0.2812, 1.0, 0.2812, 0.5, 0.2812, 0.5, 0.2812, 1.0, 0.25, 1.0, 0.25, 0.5, 0.25, 0.5, 0.25, 1.0, 0.2188, 1.0, 0.2188, 0.5, 0.2188, 0.5, 0.2188, 1.0, 0.1875, 1.0, 0.1875, 0.5, 0.1875, 0.5, 0.1875, 1.0, 0.1562, 1.0, 0.1562, 0.5, 0.1562, 0.5, 0.1562, 1.0, 0.125, 1.0, 0.125, 0.5, 0.125, 0.5, 0.125, 1.0, 0.09375, 1.0, 0.09375, 0.5, 0.09375, 0.5, 0.09375, 1.0, 0.0625, 1.0, 0.0625, 0.5, 0.2968, 0.4854, 0.25, 0.49, 0.2032, 0.4854, 0.1582, 0.4717, 0.1167, 0.4496, 0.08029, 0.4197, 0.05045, 0.3833, 0.02827, 0.3418, 0.01461, 0.2968, 0.01, 0.25, 0.01461, 0.2032, 0.02827, 0.1582, 0.05045, 0.1167, 0.08029, 0.08029, 0.1167, 0.05045, 0.1582, 0.02827, 0.2032, 0.01461, 0.25, 0.01, 0.2968, 0.01461, 0.3418, 0.02827, 0.3833, 0.05045, 0.4197, 0.08029, 0.4496, 0.1167, 0.4717, 0.1582, 0.4854, 0.2032, 0.49, 0.25, 0.4854, 0.2968, 0.4717, 0.3418, 0.4496, 0.3833, 0.4197, 0.4197, 0.3833, 0.4496, 0.3418, 0.4717, 0.0625, 0.5, 0.0625, 1.0, 0.03125, 1.0, 0.03125, 0.5, 0.03125, 0.5, 0.03125, 1.0, 0.0, 1.0, 0.0, 0.5, 0.75, 0.49, 0.7968, 0.4854, 0.8418, 0.4717, 0.8833, 0.4496, 0.9197, 0.4197, 0.9496, 0.3833, 0.9717, 0.3418, 0.9854, 0.2968, 0.99, 0.25, 0.9854, 0.2032, 0.9717, 0.1582, 0.9496, 0.1167, 0.9197, 0.08029, 0.8833, 0.05045, 0.8418, 0.02827, 0.7968, 0.01461, 0.75, 0.01, 0.7032, 0.01461, 0.6582, 0.02827, 0.6167, 0.05045, 0.5803, 0.08029, 0.5504, 0.1167, 0.5283, 0.1582, 0.5146, 0.2032, 0.51, 0.25, 0.5146, 0.2968, 0.5283, 0.3418, 0.5504, 0.3833, 0.5803, 0.4197, 0.6167, 0.4496, 0.6582, 0.4717, 0.7032, 0.4854])
me_cylinder_001.use_remesh_fix_poles = True
me_cylinder_001.use_remesh_preserve_attributes = False
me_cylinder_001.use_mirror_vertex_groups = False
me_cylinder_001.update()

# ---- objects
ob_plane = bpy.data.objects.new('Plane', me_plane)
ob_cylinder_001 = bpy.data.objects.new('Cylinder.001', me_cylinder_001)

# ---- transforms, parenting, visibility, modifiers, constraints
ob_plane.location = (0.0, 0.0, 0.0)
ob_plane.lineart.crease_threshold = 0.0
_m = ob_plane.modifiers.new('Mirror', 'MIRROR')
ob_cylinder_001.location = (0.0, 0.0, 0.4)
ob_cylinder_001.rotation_euler = (1.571, -0.0, 0.0)
ob_cylinder_001.scale = (0.189, 0.189, 0.189)
ob_cylinder_001.lineart.crease_threshold = 0.0
_m = ob_cylinder_001.modifiers.new('Mirror', 'MIRROR')

# ---- collection membership
col_collection.objects.link(ob_plane)
col_collection.objects.link(ob_cylinder_001)

# ---- scene / render settings (as saved in the file)
scene.frame_start = 1; scene.frame_end = 250; scene.frame_set(1)
scene.render.engine = 'BLENDER_EEVEE_NEXT'
scene.cycles.use_denoising = False
scene.cycles.samples = 128
scene.cycles.sampling_pattern = 'TABULATED_SOBOL'
scene.cycles.use_adaptive_sampling = False
scene.cycles.use_light_tree = False
scene.view_settings.view_transform = 'Filmic'
bpy.context.view_layer.update()

# ---- added for rendering (the .blend has no active camera and no usable light): camera, sun
cam_auto = bpy.data.cameras.new('AutoCamera')
cam_auto.lens = 50.0
cam_auto.sensor_width = 36.0
cam_auto.clip_end = 1000.0
ob_auto_camera = bpy.data.objects.new('AutoCamera', cam_auto)
scene.collection.objects.link(ob_auto_camera)
ob_auto_camera.location = (19.4073, -23.2887, 16.793)
ob_auto_camera.rotation_euler = (1.09748, -7.21219e-08, 0.694738)
scene.camera = ob_auto_camera
light_auto_sun = bpy.data.lights.new('AutoSun', 'SUN')
light_auto_sun.energy = 3.0
light_auto_sun.angle = 0.0523599
ob_auto_sun = bpy.data.objects.new('AutoSun', light_auto_sun)
scene.collection.objects.link(ob_auto_sun)
ob_auto_sun.rotation_euler = (0.872665, 0.174533, 0.523599)
bpy.context.view_layer.update()
